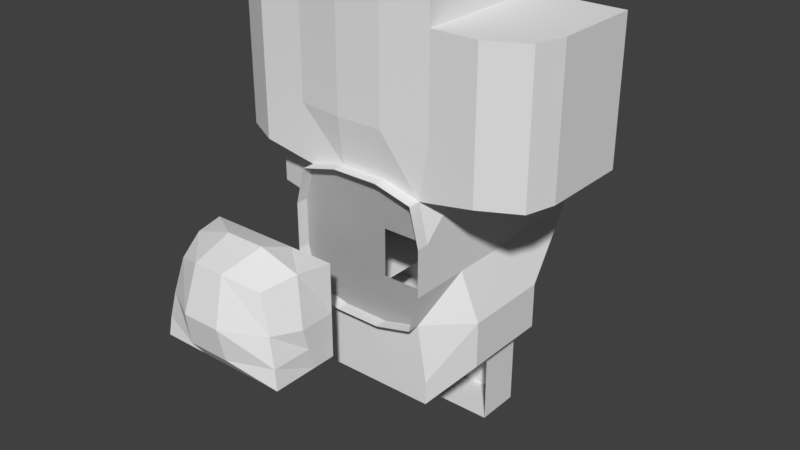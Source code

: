 # Source: submarine.blend  (saved by Blender 2.79.0; exported with 4.5.12 LTS)
import bpy
from mathutils import Matrix  # noqa: F401  (used for matrix-valued properties, if any)

bpy.ops.wm.read_factory_settings(use_empty=True)
scene = bpy.context.scene
scene.name = 'Scene'

# ---- collections
col_collection_1 = bpy.data.collections.new('Collection 1'); scene.collection.children.link(col_collection_1)

# ---- world
world_world = bpy.data.worlds.new('World'); scene.world = world_world
world_world.color = (0.05088, 0.05088, 0.05088)
world_world.use_sun_shadow = False
world_world.sun_shadow_jitter_overblur = 0.0
world_world.cycles.sampling_method = 'MANUAL'

# ---- meshes
me_cylinder_002 = bpy.data.meshes.new('Cylinder.002')
me_cylinder_002.from_pydata([(-0.6754, 3.295, 0.6754), (0.2606, 3.295, 0.7817), (-0.2606, 3.295, 0.7817), (0.7817, 3.295, -0.2606), (0.7817, 3.295, 0.2606), (-0.7817, 3.295, 0.2606), (-0.7817, 3.295, -0.2606), (0.6754, 3.295, 0.6754), (0.2606, 3.295, -0.7817), (-0.2606, 3.295, -0.7817), (-0.6754, 3.295, -0.6754), (0.6754, 3.295, -0.6754), (-1.0, 2.647, 0.3333), (0.864, 2.647, 0.864), (0.3333, 2.647, -1.0), (-0.3333, 2.647, -1.0), (-0.864, 2.647, -0.864), (-0.864, 2.647, 0.864), (0.864, 2.647, -0.864), (0.3333, 2.647, 1.0), (-0.3333, 2.647, 1.0), (1.0, 2.647, -0.3333), (1.0, 2.647, 0.3333), (-1.0, 2.647, -0.3333), (-0.9549, 2.971, 0.3183), (0.8251, 2.971, 0.8251), (0.3183, 2.971, -0.9549), (-0.3183, 2.971, -0.9549), (-0.8251, 2.971, -0.8251), (-0.8251, 2.971, 0.8251), (0.8251, 2.971, -0.8251), (0.3183, 2.971, 0.9549), (-0.3183, 2.971, 0.9549), (0.9549, 2.971, -0.3183), (0.9549, 2.971, 0.3183), (-0.9549, 2.971, -0.3183), (-1.0, 2.178, 0.3333), (0.864, 2.178, 0.864), (0.3333, 2.178, -1.0), (-0.3333, 2.178, -1.0), (-0.864, 2.178, -0.864), (-0.864, 2.178, 0.864), (0.864, 2.178, -0.864), (0.3333, 2.178, 1.0), (-0.3333, 2.178, 1.0), (1.0, 2.178, -0.3333), (1.0, 2.178, 0.3333), (-1.0, 2.178, -0.3333), (-0.4151, 3.492, 0.4151), (0.1601, 3.492, 0.4804), (-0.1601, 3.492, 0.4804), (0.4804, 3.492, -0.1601), (0.4804, 3.492, 0.1601), (-0.4804, 3.492, 0.1601), (-0.4804, 3.492, -0.1601), (0.4151, 3.492, 0.4151), (0.1601, 3.492, -0.4804), (-0.1601, 3.492, -0.4804), (-0.1601, 3.492, 0.1601), (-0.1601, 3.492, -0.1601), (0.1601, 3.492, 0.1601), (0.1601, 3.492, -0.1601), (-0.4151, 3.492, -0.4151), (0.4151, 3.492, -0.4151)], [], [(24, 35, 6, 5), (29, 24, 5, 0), (33, 34, 4, 3), (30, 33, 3, 11), (28, 27, 9, 10), (31, 32, 2, 1), (25, 31, 1, 7), (32, 29, 0, 2), (26, 30, 11, 8), (34, 25, 7, 4), (35, 28, 10, 6), (26, 8, 9, 27), (1, 49, 55, 7), (5, 53, 48, 0), (10, 62, 54, 6), (0, 48, 50, 2), (9, 57, 62, 10), (6, 54, 53, 5), (7, 55, 52, 4), (2, 50, 49, 1), (3, 51, 63, 11), (38, 14, 15, 39), (47, 40, 16, 23), (46, 37, 13, 22), (38, 42, 18, 14), (44, 41, 17, 20), (37, 43, 19, 13), (43, 44, 20, 19), (40, 39, 15, 16), (42, 45, 21, 18), (45, 46, 22, 21), (41, 36, 12, 17), (36, 47, 23, 12), (14, 26, 27, 15), (23, 16, 28, 35), (22, 13, 25, 34), (14, 18, 30, 26), (20, 17, 29, 32), (13, 19, 31, 25), (19, 20, 32, 31), (16, 15, 27, 28), (18, 21, 33, 30), (21, 22, 34, 33), (17, 12, 24, 29), (12, 23, 35, 24), (59, 61, 60, 58), (54, 59, 58, 53), (56, 61, 59, 57), (51, 52, 60, 61), (49, 50, 58, 60), (53, 58, 50, 48), (54, 62, 57, 59), (51, 61, 56, 63), (52, 55, 49, 60), (4, 52, 51, 3), (8, 56, 57, 9), (11, 63, 56, 8)])
me_cylinder_002.use_remesh_preserve_volume = False
me_cylinder_002.use_remesh_preserve_attributes = False
me_cylinder_002.use_mirror_vertex_groups = False
me_cylinder_002.update()
me_cylinder_001 = bpy.data.meshes.new('Cylinder.001')
me_cylinder_001.from_pydata([(-0.6884, 1.871, 2.9), (0.6884, 1.871, 2.9), (0.2295, 2.03, 3.078), (-0.2295, 2.03, 3.078), (0.8859, 2.0, 2.456), (-0.8859, 2.0, 2.456), (-0.2953, 2.181, 2.463), (0.2953, 2.181, 2.463), (-0.8584, 1.341, 2.946), (0.8584, 1.341, 2.946), (0.2861, 1.367, 3.273), (-0.2861, 1.367, 3.273), (1.013, 1.294, 2.53), (-1.087, 1.294, 2.53), (-1.0, 0.6461, 3.0), (0.3333, 0.6461, 3.0), (-0.3333, 0.6461, 3.0), (1.0, 0.6461, 2.333), (-1.0, 0.6461, 2.333), (1.0, 0.6461, 3.0), (1.0, 2.0, 2.0), (-1.0, 2.0, 2.0), (-0.3333, 2.0, 2.0), (0.3333, 2.0, 2.0), (-1.0, 1.294, 2.0), (1.0, 1.294, 2.0), (1.0, 0.6461, 2.0), (-1.0, 0.6461, 2.0), (0.9575, 0.9324, 2.978), (-0.9575, 0.9324, 2.978), (0.3192, 0.9014, 3.19), (-0.3192, 0.9014, 3.19), (1.007, 0.9698, 2.432), (-1.044, 0.9698, 2.432), (1.0, 0.9698, 2.0), (-1.0, 0.9698, 2.0)], [], [(12, 9, 1, 4), (7, 4, 1, 2), (11, 8, 0, 3), (9, 10, 2, 1), (10, 11, 3, 2), (5, 6, 3, 0), (6, 7, 2, 3), (22, 23, 7, 6), (21, 22, 6, 5), (23, 20, 4, 7), (25, 12, 4, 20), (8, 13, 5, 0), (29, 33, 13, 8), (34, 32, 12, 25), (30, 31, 11, 10), (28, 30, 10, 9), (31, 29, 8, 11), (32, 28, 9, 12), (33, 35, 24, 13), (13, 24, 21, 5), (18, 27, 35, 33), (17, 19, 28, 32), (16, 14, 29, 31), (19, 15, 30, 28), (15, 16, 31, 30), (26, 17, 32, 34), (14, 18, 33, 29)])
me_cylinder_001.use_remesh_preserve_volume = False
me_cylinder_001.use_remesh_preserve_attributes = False
me_cylinder_001.use_mirror_vertex_groups = False
me_cylinder_001.update()
me_cylinder = bpy.data.meshes.new('Cylinder')
me_cylinder.from_pydata([(0.864, 2.0, -0.864), (-1.287, -0.001294, 1.0), (1.287, -0.001294, 1.0), (0.3333, 2.0, 1.0), (-0.3333, 2.0, 1.0), (1.0, 2.0, -0.3333), (1.0, 2.0, 0.3333), (-1.0, -0.001294, -0.3333), (-1.0, -0.001294, 0.3333), (-1.0, 2.0, -0.3333), (1.0, -0.001294, 0.3333), (-0.3333, -0.001294, -0.3333), (-0.3333, -0.001294, 0.3333), (0.3333, -0.001294, -0.3333), (0.3333, -0.001294, 0.3333), (-0.3333, 2.0, 0.3333), (-0.3333, 2.0, -0.3333), (0.3333, 2.0, -0.3333), (1.0, 1.294, -1.0), (0.3333, 1.294, 1.0), (-0.3333, 1.294, 1.0), (-0.3333, 1.294, -1.0), (1.0, 1.294, -0.3333), (1.0, 1.294, 0.3333), (-1.0, 1.294, 0.3333), (-1.0, 1.294, -0.3333), (-1.0, -0.001294, 3.0), (1.0, -0.001294, 3.0), (0.3333, -0.001294, 1.0), (-0.3333, -0.001294, 1.0), (-0.3333, -0.001294, 3.0), (0.3333, -0.001294, 3.0), (1.0, 2.0, 1.667), (-1.287, -0.001294, 1.667), (-1.0, -0.001294, 2.333), (-1.0, 2.0, 1.667), (1.0, -0.001294, 2.333), (1.287, -0.001294, 1.667), (-0.3333, -0.001294, 1.667), (-0.3333, -0.001294, 2.333), (0.3333, -0.001294, 1.667), (0.3333, -0.001294, 2.333), (-0.3333, 2.0, 1.667), (0.3333, 2.0, 1.667), (-1.287, 1.294, 1.0), (1.287, 1.294, 1.0), (1.287, 1.294, 1.667), (-1.287, 1.294, 1.667), (1.0, 2.0, -3.003), (1.0, -0.001295, -3.003), (1.0, -0.001294, -1.0), (-0.3333, 2.085, -3.003), (0.3333, 2.085, -3.003), (0.3333, -0.001295, -3.003), (-0.3333, -0.001295, -3.003), (-0.3333, -0.001294, -1.0), (0.3333, -0.001294, -1.0), (1.0, 2.0, -2.333), (1.0, 2.0, -1.667), (-1.0, -0.001294, -2.333), (-1.0, -0.001294, -1.667), (1.0, -0.001294, -2.333), (-0.3333, -0.001294, -2.333), (-0.3333, -0.001294, -1.667), (0.3333, -0.001294, -2.333), (0.3333, -0.001294, -1.667), (-0.3333, 2.085, -1.667), (-0.3333, 2.085, -2.333), (0.3333, 2.085, -1.667), (0.3333, 2.085, -2.333), (1.0, 1.294, -3.003), (0.3333, 1.294, -1.0), (-0.3333, 1.294, -3.003), (0.3333, 1.294, -3.003), (1.0, 1.294, -1.667), (-1.0, -1.088, -0.3333), (-1.0, -1.088, 0.3333), (1.0, -1.088, 0.3333), (1.0, -1.088, -0.3333), (-0.3333, -1.088, -0.3333), (-0.3333, -1.088, 0.3333), (0.3333, -1.088, -0.3333), (0.3333, -1.088, 0.3333), (1.0, -0.001294, -0.3333), (-0.8091, -1.088, 0.8091), (0.8091, -1.088, 0.8091), (0.3333, -1.088, 1.0), (-0.3333, -1.088, 1.0), (0.8091, -1.088, -0.8091), (-0.3333, -1.088, -1.0), (0.3333, -1.088, -1.0), (-1.0, 2.0, 0.3333), (0.3333, 2.0, 0.3333), (-0.864, 2.0, 0.864), (0.864, 2.0, 0.864), (-0.3333, 2.0, -1.0), (0.3333, 2.0, -1.0), (-0.8801, 2.0, -4.122), (-1.0, -0.001295, -4.34), (0.8801, 2.0, -4.122), (1.0, -0.001295, -4.34), (-0.2934, 2.0, -4.122), (0.2934, 2.0, -4.122), (0.3333, -0.001295, -4.34), (-0.3333, -0.001295, -4.34), (1.0, 2.0, -3.673), (-1.0, -0.001295, -3.673), (-1.0, 2.0, -3.673), (1.0, -0.001295, -3.673), (-0.3333, -0.001295, -3.673), (0.3333, -0.001295, -3.673), (-0.3333, 2.085, -3.673), (0.3333, 2.085, -3.673), (-1.0, 1.294, -4.34), (1.0, 1.294, -4.34), (-0.3333, 1.294, -4.34), (0.3333, 1.294, -4.34), (1.0, 1.294, -3.673), (-1.0, 1.294, -3.673), (-2.3, -0.001294, -1.0), (-0.864, 2.0, -0.864), (-1.0, -0.001294, -1.0), (-1.0, 1.294, -1.0), (-2.183, 1.719, -3.003), (-2.3, -0.001295, -3.003), (-1.0, -0.001295, -3.003), (-2.183, 1.719, -1.0), (-1.65, 2.0, -3.003), (-1.65, -0.001294, -1.0), (-1.0, 2.0, -2.333), (-1.0, 2.0, -1.667), (-2.3, -0.001294, -2.333), (-2.3, -0.001294, -1.667), (-2.183, 1.719, -1.667), (-2.183, 1.719, -2.333), (-1.65, -0.001294, -2.333), (-1.65, -0.001294, -1.667), (-1.65, 2.0, -1.667), (-1.65, 2.0, -2.333), (-2.3, 1.294, -3.003), (-2.3, 1.294, -1.0), (-1.0, 1.294, -3.003), (-1.65, 1.294, -1.0), (-1.65, 1.294, -3.003), (-1.0, 1.294, -2.333), (-1.0, 1.294, -1.667), (-2.3, 1.294, -1.667), (-2.3, 1.294, -2.333), (-0.8091, -1.088, -0.8091), (-1.65, 2.0, -1.0), (-1.0, 2.0, -3.003), (-1.65, -0.001295, -3.003), (2.3, 1.294, -1.0), (1.65, 1.294, -1.0), (2.3, -0.001295, -3.003), (2.3, -0.001294, -1.0), (1.65, 2.0, -3.003), (1.65, -0.001295, -3.003), (1.65, -0.001294, -1.0), (2.183, 1.719, -2.333), (2.183, 1.719, -1.667), (1.0, -0.001294, -1.667), (2.3, -0.001294, -1.667), (2.3, -0.001294, -2.333), (1.65, -0.001294, -2.333), (1.65, -0.001294, -1.667), (1.65, 2.0, -2.333), (1.65, 2.0, -1.667), (2.3, 1.294, -3.003), (1.65, 1.294, -3.003), (2.3, 1.294, -2.333), (2.3, 1.294, -1.667), (1.0, 1.294, -2.333), (2.183, 1.719, -1.0), (1.65, 2.0, -1.0), (2.183, 1.719, -3.003), (-1.0, 0.6461, 3.0), (0.3333, 0.6461, 3.0), (-0.3333, 0.6461, 3.0), (1.287, 0.6461, 1.667), (1.0, 0.6461, 2.333), (-1.0, 0.6461, 2.333), (-1.287, 0.6461, 1.667), (1.0, 0.6461, 3.0), (1.0, 2.0, 2.0), (-1.0, -0.001294, 2.0), (-1.0, 2.0, 2.0), (1.0, -0.001294, 2.0), (-0.3333, -0.001294, 2.0), (0.3333, -0.001294, 2.0), (-0.3333, 2.0, 2.0), (0.3333, 2.0, 2.0), (-1.0, 1.294, 2.0), (1.0, 1.294, 2.0), (1.0, 0.6461, 2.0), (-1.0, 0.6461, 2.0), (-1.0, 2.178, 0.3333), (0.864, 2.178, 0.864), (0.3333, 2.178, -1.0), (-0.3333, 2.178, -1.0), (-0.864, 2.178, -0.864), (-0.864, 2.178, 0.864), (0.864, 2.178, -0.864), (0.3333, 2.178, 1.0), (-0.3333, 2.178, 1.0), (1.0, 2.178, -0.3333), (1.0, 2.178, 0.3333), (-1.0, 2.178, -0.3333), (0.864, 2.0, -0.864), (0.3333, 2.0, 1.0), (-0.3333, 2.0, 1.0), (1.0, 2.0, -0.3333), (1.0, 2.0, 0.3333), (-1.0, 2.0, -0.3333), (-0.3333, 2.0, 0.3333), (-0.3333, 2.0, -0.3333), (0.3333, 2.0, -0.3333), (-1.0, 2.0, 0.3333), (0.3333, 2.0, 0.3333), (-0.864, 2.0, 0.864), (0.864, 2.0, 0.864), (-0.3333, 2.0, -1.0), (0.3333, 2.0, -1.0), (-0.864, 2.0, -0.864)], [], [(25, 122, 120, 9), (23, 45, 94, 6), (92, 6, 94, 3), (71, 18, 0, 96), (13, 83, 50, 56), (20, 44, 93, 4), (45, 19, 3, 94), (19, 20, 4, 3), (7, 11, 55, 121), (11, 13, 56, 55), (122, 21, 95, 120), (21, 71, 96, 95), (91, 15, 4, 93), (15, 92, 3, 4), (95, 96, 17, 16), (16, 17, 92, 15), (120, 95, 16, 9), (9, 16, 15, 91), (29, 28, 14, 12), (1, 29, 12, 8), (8, 12, 11, 7), (28, 2, 10, 14), (14, 10, 83, 13), (96, 0, 5, 17), (18, 22, 5, 0), (22, 23, 6, 5), (44, 24, 91, 93), (24, 25, 9, 91), (8, 7, 25, 24), (1, 8, 24, 44), (83, 10, 23, 22), (50, 83, 22, 18), (121, 55, 21, 122), (2, 28, 19, 45), (29, 1, 44, 20), (56, 50, 18, 71), (10, 2, 45, 23), (7, 121, 122, 25), (47, 44, 93, 35), (40, 37, 2, 28), (33, 38, 29, 1), (38, 40, 28, 29), (4, 3, 43, 42), (93, 4, 42, 35), (30, 31, 41, 39), (188, 189, 40, 38), (26, 30, 39, 34), (185, 188, 38, 33), (31, 27, 36, 41), (189, 187, 37, 40), (3, 94, 32, 43), (45, 46, 32, 94), (192, 47, 35, 186), (195, 182, 47, 192), (2, 37, 179, 46, 45), (33, 1, 44, 47, 182), (144, 141, 150, 129), (74, 18, 0, 58), (68, 58, 0, 96), (73, 70, 48, 52), (64, 61, 49, 53), (59, 62, 54, 125), (62, 64, 53, 54), (141, 72, 51, 150), (72, 73, 52, 51), (130, 66, 95, 120), (66, 68, 96, 95), (51, 52, 69, 67), (67, 69, 68, 66), (150, 51, 67, 129), (129, 67, 66, 130), (55, 56, 65, 63), (63, 65, 64, 62), (121, 55, 63, 60), (60, 63, 62, 59), (56, 50, 161, 65), (65, 161, 61, 64), (52, 48, 57, 69), (69, 57, 58, 68), (70, 172, 57, 48), (172, 74, 58, 57), (122, 145, 130, 120), (60, 59, 144, 145), (121, 60, 145, 122), (61, 161, 74, 172), (49, 61, 172, 70), (54, 53, 73, 72), (125, 54, 72, 141), (53, 49, 70, 73), (161, 50, 18, 74), (59, 125, 141, 144), (81, 78, 88, 90), (75, 79, 89, 148), (79, 81, 90, 89), (87, 86, 82, 80), (80, 82, 81, 79), (84, 87, 80, 76), (76, 80, 79, 75), (86, 85, 77, 82), (82, 77, 78, 81), (76, 75, 7, 8), (84, 76, 8, 1), (78, 77, 10, 83), (88, 78, 83, 50), (148, 89, 55, 121), (86, 87, 29, 28), (85, 86, 28, 2), (87, 84, 1, 29), (77, 85, 2, 10), (75, 148, 121, 7), (90, 89, 55, 56), (88, 90, 56, 50), (40, 37, 32, 43), (33, 38, 42, 35), (118, 113, 97, 107), (116, 114, 99, 102), (110, 108, 100, 103), (106, 109, 104, 98), (109, 110, 103, 104), (113, 115, 101, 97), (115, 116, 102, 101), (101, 102, 112, 111), (111, 112, 52, 51), (97, 101, 111, 107), (107, 111, 51, 150), (54, 53, 110, 109), (125, 54, 109, 106), (53, 49, 108, 110), (102, 99, 105, 112), (112, 105, 48, 52), (114, 117, 105, 99), (117, 70, 48, 105), (141, 118, 107, 150), (125, 106, 118, 141), (108, 49, 70, 117), (100, 108, 117, 114), (104, 103, 116, 115), (98, 104, 115, 113), (103, 100, 114, 116), (106, 98, 113, 118), (142, 122, 120, 149), (140, 142, 149, 126), (119, 128, 142, 140), (128, 121, 122, 142), (147, 139, 123, 134), (137, 130, 120, 149), (143, 141, 150, 127), (135, 59, 125, 151), (131, 135, 151, 124), (139, 143, 127, 123), (133, 137, 149, 126), (123, 127, 138, 134), (134, 138, 137, 133), (119, 128, 136, 132), (132, 136, 135, 131), (128, 121, 60, 136), (136, 60, 59, 135), (127, 150, 129, 138), (138, 129, 130, 137), (144, 145, 130, 129), (140, 146, 133, 126), (146, 147, 134, 133), (132, 131, 147, 146), (119, 132, 146, 140), (124, 151, 143, 139), (151, 125, 141, 143), (131, 124, 139, 147), (153, 152, 173, 174), (18, 153, 174, 0), (50, 158, 153, 18), (158, 155, 152, 153), (171, 152, 173, 160), (167, 160, 173, 174), (169, 168, 175, 156), (164, 163, 154, 157), (61, 164, 157, 49), (70, 169, 156, 48), (58, 167, 174, 0), (48, 156, 166, 57), (57, 166, 167, 58), (50, 158, 165, 161), (161, 165, 164, 61), (158, 155, 162, 165), (165, 162, 163, 164), (156, 175, 159, 166), (166, 159, 160, 167), (168, 170, 159, 175), (170, 171, 160, 159), (163, 162, 171, 170), (154, 163, 170, 168), (49, 157, 169, 70), (157, 154, 168, 169), (162, 155, 152, 171), (36, 27, 183, 180), (30, 26, 176, 178), (27, 31, 177, 183), (31, 30, 178, 177), (187, 36, 180, 194), (26, 34, 181, 176), (185, 33, 182, 195), (34, 185, 195, 181), (37, 187, 194, 179), (179, 194, 193, 46), (46, 193, 184, 32), (43, 32, 184, 191), (41, 36, 187, 189), (34, 39, 188, 185), (39, 41, 189, 188), (35, 42, 190, 186), (42, 43, 191, 190), (91, 9, 207, 196), (93, 91, 196, 201), (5, 6, 206, 205), (0, 5, 205, 202), (120, 95, 199, 200), (3, 4, 204, 203), (94, 3, 203, 197), (4, 93, 201, 204), (96, 0, 202, 198), (6, 94, 197, 206), (9, 120, 200, 207), (96, 198, 199, 95), (218, 209, 220, 212), (217, 219, 210, 214), (214, 210, 209, 218), (221, 215, 216, 222), (215, 214, 218, 216), (223, 213, 215, 221), (213, 217, 214, 215), (222, 216, 211, 208)])
me_cylinder.use_remesh_preserve_volume = False
me_cylinder.use_remesh_preserve_attributes = False
me_cylinder.use_mirror_vertex_groups = False
me_cylinder.update()

# ---- objects
ob_cylinder_002 = bpy.data.objects.new('Cylinder.002', me_cylinder_002)
ob_cylinder_001 = bpy.data.objects.new('Cylinder.001', me_cylinder_001)
ob_cylinder = bpy.data.objects.new('Cylinder', me_cylinder)

# ---- transforms, parenting, visibility, modifiers, constraints
ob_cylinder_002.location = (0.0, 0.0, 0.0)
ob_cylinder_002.rotation_euler = (1.571, -0.0, 0.0)
ob_cylinder_002.lineart.crease_threshold = 0.0
ob_cylinder_001.location = (0.0, 0.0, 0.0)
ob_cylinder_001.rotation_euler = (1.571, -0.0, 0.0)
ob_cylinder_001.lineart.crease_threshold = 0.0
ob_cylinder.parent = ob_cylinder_001
ob_cylinder.matrix_parent_inverse = Matrix(((1.0, 0.0, 0.0, 1.0), (0.0, 1.0, 0.0, 2.0), (0.0, 0.0, 1.0, -0.6461), (0.0, 0.0, 0.0, 1.0)))
ob_cylinder.location = (0.0, 0.0, 0.0)
ob_cylinder.rotation_euler = (1.571, -0.0, 0.0)
ob_cylinder.lineart.crease_threshold = 0.0

# ---- collection membership
col_collection_1.objects.link(ob_cylinder_002)
col_collection_1.objects.link(ob_cylinder_001)
col_collection_1.objects.link(ob_cylinder)

# ---- scene / render settings (as saved in the file)
scene.frame_start = 1; scene.frame_end = 250; scene.frame_set(1)
scene.render.engine = 'BLENDER_EEVEE_NEXT'
scene.render.resolution_percentage = 50
scene.render.dither_intensity = 0.0
scene.cycles.use_denoising = False
scene.cycles.samples = 128
scene.cycles.sampling_pattern = 'TABULATED_SOBOL'
scene.cycles.use_adaptive_sampling = False
scene.cycles.use_light_tree = False
scene.cycles.blur_glossy = 0.0
scene.cycles.sample_clamp_indirect = 0.0
scene.view_settings.view_transform = 'Standard'
bpy.context.view_layer.update()

# ---- added for rendering (the .blend has no active camera and no usable light): camera, sun
cam_auto = bpy.data.cameras.new('AutoCamera')
cam_auto.lens = 50.0
cam_auto.sensor_width = 36.0
cam_auto.clip_end = 1000.0
ob_auto_camera = bpy.data.objects.new('AutoCamera', cam_auto)
scene.collection.objects.link(ob_auto_camera)
ob_auto_camera.location = (9.2563, -10.5738, 8.60702)
ob_auto_camera.rotation_euler = (1.09748, -7.21219e-08, 0.694738)
scene.camera = ob_auto_camera
light_auto_sun = bpy.data.lights.new('AutoSun', 'SUN')
light_auto_sun.energy = 3.0
light_auto_sun.angle = 0.0523599
ob_auto_sun = bpy.data.objects.new('AutoSun', light_auto_sun)
scene.collection.objects.link(ob_auto_sun)
ob_auto_sun.rotation_euler = (0.872665, 0.174533, 0.523599)
bpy.context.view_layer.update()
